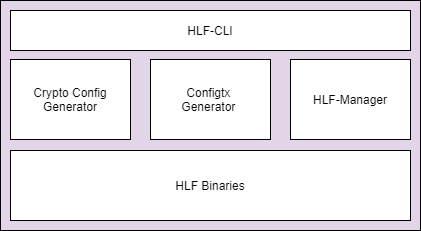

The diagram above was exported from draw.io. Its source (the exported page's mxGraphModel, read from the mxfile embedded in the PNG):
<mxGraphModel dx="868" dy="450" grid="1" gridSize="10" guides="1" tooltips="1" connect="1" arrows="1" fold="1" page="1" pageScale="1" pageWidth="850" pageHeight="1100" math="0" shadow="0">
  <root>
    <mxCell id="0" />
    <mxCell id="1" parent="0" />
    <mxCell id="2" value="" style="rounded=0;whiteSpace=wrap;html=1;fillColor=#E1D5E7;" vertex="1" parent="1">
      <mxGeometry x="190" y="130" width="420" height="230" as="geometry" />
    </mxCell>
    <mxCell id="3" value="HLF-CLI" style="rounded=0;whiteSpace=wrap;html=1;" vertex="1" parent="1">
      <mxGeometry x="200" y="140" width="400" height="40" as="geometry" />
    </mxCell>
    <mxCell id="4" value="Crypto Config Generator" style="rounded=0;whiteSpace=wrap;html=1;" vertex="1" parent="1">
      <mxGeometry x="200" y="189" width="120" height="80" as="geometry" />
    </mxCell>
    <mxCell id="5" value="Configtx &lt;br&gt;Generator&amp;nbsp;" style="rounded=0;whiteSpace=wrap;html=1;" vertex="1" parent="1">
      <mxGeometry x="340" y="189" width="120" height="80" as="geometry" />
    </mxCell>
    <mxCell id="6" value="HLF-Manager" style="rounded=0;whiteSpace=wrap;html=1;" vertex="1" parent="1">
      <mxGeometry x="480" y="189" width="120" height="80" as="geometry" />
    </mxCell>
    <mxCell id="7" value="HLF Binaries" style="rounded=0;whiteSpace=wrap;html=1;" vertex="1" parent="1">
      <mxGeometry x="200" y="280" width="400" height="70" as="geometry" />
    </mxCell>
  </root>
</mxGraphModel>